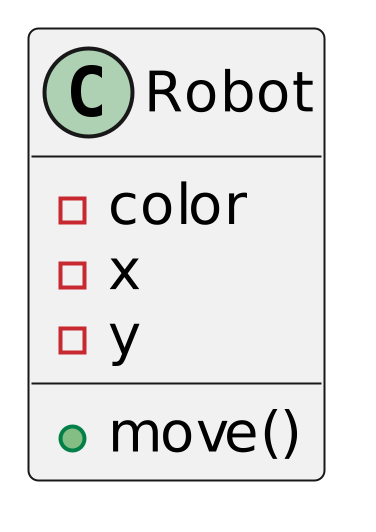

The diagram above was rendered by PlantUML. Its source (embedded in the PNG):
@startuml
scale 800x600

class Robot{
    - color
    - x
    - y
    + move()
}

@enduml